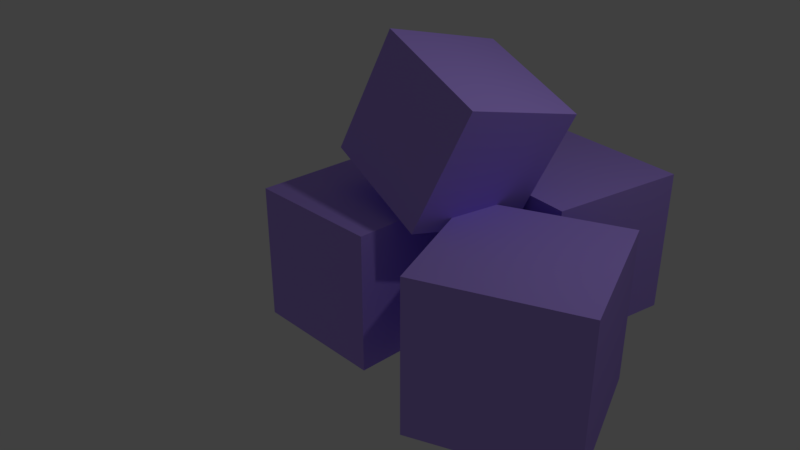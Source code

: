 # Source: gelo.blend  (saved by Blender 2.79.0; exported with 4.5.12 LTS)
import bpy
from mathutils import Matrix  # noqa: F401  (used for matrix-valued properties, if any)

bpy.ops.wm.read_factory_settings(use_empty=True)
scene = bpy.context.scene
scene.name = 'Scene'

# ---- collections
col_collection_1 = bpy.data.collections.new('Collection 1'); scene.collection.children.link(col_collection_1)

# ---- materials (node trees are filled in below, after node groups)
mat_material_001 = bpy.data.materials.new('Material.001')
mat_material_001.alpha_threshold = 0.0
mat_material_001.use_transparent_shadow = False
mat_material_001.preview_render_type = 'CUBE'
mat_material_001.diffuse_color = (0.4951, 0.3402, 1.0, 1.0)
mat_material_001.specular_color = (0.0, 0.007292, 1.0)
mat_material_001.roughness = 0.5

# ---- material node trees

# ---- world
world_world = bpy.data.worlds.new('World'); scene.world = world_world
world_world.color = (0.05088, 0.05088, 0.05088)
world_world.use_sun_shadow = False
world_world.sun_shadow_jitter_overblur = 0.0
world_world.cycles.sampling_method = 'MANUAL'

# ---- cameras
cam_camera = bpy.data.cameras.new('Camera')
cam_camera.clip_end = 100.0
cam_camera.lens = 35.0
cam_camera.sensor_width = 32.0
cam_camera.sensor_height = 18.0
cam_camera.ortho_scale = 7.314
cam_camera.dof.focus_distance = 0.0
cam_camera.dof.aperture_fstop = 128.0

# ---- lights
light_lamp = bpy.data.lights.new('Lamp', 'POINT')
light_lamp.transmission_factor = 0.0
light_lamp.cutoff_distance = 30.0
light_lamp.energy = 100.0
light_lamp.shadow_buffer_clip_start = 1.001
light_lamp.shadow_soft_size = 0.1
light_lamp.shadow_maximum_resolution = 0.006
light_lamp.use_absolute_resolution = True

# ---- meshes
me_cube_001 = bpy.data.meshes.new('Cube.001')
me_cube_001.from_pydata([(-1.0, -1.0, -1.0), (-1.0, -1.0, 1.0), (-1.0, 1.0, -1.0), (-1.0, 1.0, 1.0), (1.0, -1.0, -1.0), (1.0, -1.0, 1.0), (1.0, 1.0, -1.0), (1.0, 1.0, 1.0), (-2.608, 0.8639, 1.456), (-1.967, 0.9136, 2.96), (-1.847, 2.264, 1.085), (-1.206, 2.314, 2.59), (-1.309, 0.01905, 0.9301), (-0.668, 0.0688, 2.435), (-0.5483, 1.42, 0.5595), (0.0929, 1.469, 2.064), (-1.562, 2.212, -0.9707), (-1.562, 2.212, 0.9707), (-0.5357, 3.86, -0.9707), (-0.5357, 3.86, 0.9707), (0.08597, 1.185, -0.9707), (0.08597, 1.185, 0.9707), (1.112, 2.833, -0.9707), (1.112, 2.833, 0.9707), (-1.118, 1.454, -0.9037), (-1.822, -0.2112, -0.9037), (-3.487, 0.4924, -0.9037), (-2.783, 2.157, -0.9037), (-1.118, 1.454, 0.9037), (-1.822, -0.2112, 0.9037), (-3.487, 0.4924, 0.9037), (-2.783, 2.157, 0.9037)], [], [(0, 1, 3, 2), (2, 3, 7, 6), (6, 7, 5, 4), (4, 5, 1, 0), (2, 6, 4, 0), (7, 3, 1, 5), (8, 9, 11, 10), (10, 11, 15, 14), (14, 15, 13, 12), (12, 13, 9, 8), (10, 14, 12, 8), (15, 11, 9, 13), (16, 17, 19, 18), (18, 19, 23, 22), (22, 23, 21, 20), (20, 21, 17, 16), (18, 22, 20, 16), (23, 19, 17, 21), (24, 25, 26, 27), (28, 31, 30, 29), (24, 28, 29, 25), (25, 29, 30, 26), (26, 30, 31, 27), (28, 24, 27, 31)])
me_cube_001.materials.append(mat_material_001)
me_cube_001.use_remesh_preserve_volume = False
me_cube_001.use_remesh_preserve_attributes = False
me_cube_001.use_mirror_vertex_groups = False
me_cube_001.update()

# ---- objects
ob_cube_001 = bpy.data.objects.new('Cube.001', me_cube_001)
ob_lamp = bpy.data.objects.new('Lamp', light_lamp)
ob_camera = bpy.data.objects.new('Camera', cam_camera)

# ---- transforms, parenting, visibility, modifiers, constraints
ob_cube_001.location = (2.5, 0.0, 0.0)
ob_cube_001.rotation_euler = (0.0, -0.0, 0.3998)
ob_cube_001.lineart.crease_threshold = 0.0
ob_lamp.location = (4.076, 1.005, 5.904)
ob_lamp.rotation_euler = (0.6503, 0.05522, 1.866)
ob_lamp.lock_rotations_4d = False
ob_lamp.empty_display_type = 'ARROWS'
ob_lamp.color = (0.0, 0.0, 0.0, 0.0)
ob_lamp.lineart.crease_threshold = 0.0
ob_camera.location = (7.481, -6.508, 5.344)
ob_camera.rotation_euler = (1.109, 0.0, 0.8149)
ob_camera.lock_rotations_4d = False
ob_camera.empty_display_type = 'ARROWS'
ob_camera.color = (0.0, 0.0, 0.0, 0.0)
ob_camera.display_type = 'WIRE'
ob_camera.lineart.crease_threshold = 0.0

# ---- collection membership
col_collection_1.objects.link(ob_cube_001)
col_collection_1.objects.link(ob_lamp)
col_collection_1.objects.link(ob_camera)

# ---- scene / render settings (as saved in the file)
scene.camera = ob_camera
scene.frame_start = 1; scene.frame_end = 250; scene.frame_set(1)
scene.render.engine = 'BLENDER_EEVEE_NEXT'
scene.render.resolution_percentage = 50
scene.render.dither_intensity = 0.0
scene.cycles.use_denoising = False
scene.cycles.samples = 128
scene.cycles.sampling_pattern = 'TABULATED_SOBOL'
scene.cycles.use_adaptive_sampling = False
scene.cycles.use_light_tree = False
scene.cycles.blur_glossy = 0.0
scene.cycles.sample_clamp_indirect = 0.0
scene.view_settings.view_transform = 'Standard'
bpy.context.view_layer.update()

